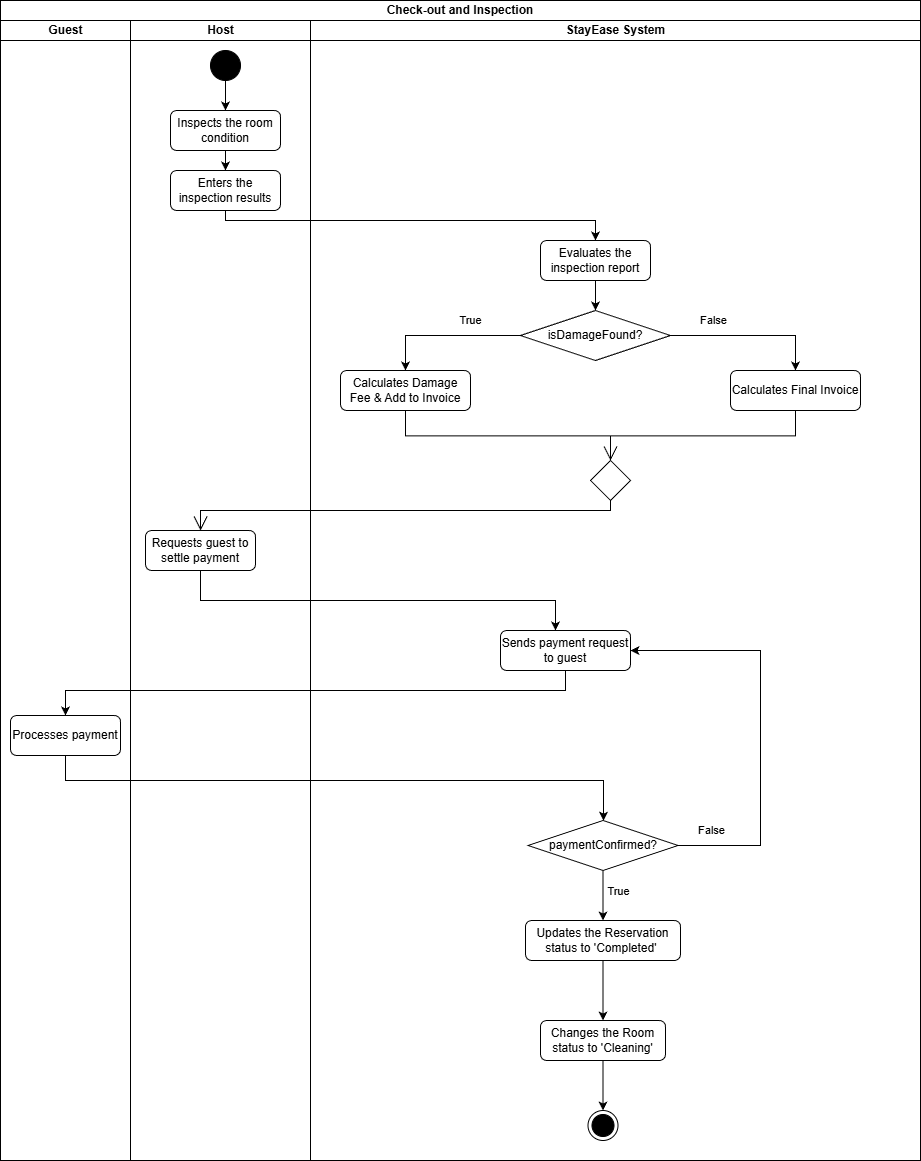

The diagram above was exported from draw.io. Its source (the exported page's mxGraphModel, read from the mxfile embedded in the PNG):
<mxGraphModel dx="1141" dy="673" grid="1" gridSize="10" guides="1" tooltips="1" connect="1" arrows="1" fold="1" page="1" pageScale="1" pageWidth="850" pageHeight="1100" math="0" shadow="0">
  <root>
    <mxCell id="0" />
    <mxCell id="1" parent="0" />
    <mxCell id="0tx6HP43Yd-MaN_YtLOA-9" parent="1" style="swimlane;html=1;childLayout=stackLayout;resizeParent=1;resizeParentMax=0;startSize=20;whiteSpace=wrap;" value="Check-out and Inspection" vertex="1">
      <mxGeometry height="1160" width="920" x="170" y="150" as="geometry" />
    </mxCell>
    <mxCell id="0tx6HP43Yd-MaN_YtLOA-10" parent="0tx6HP43Yd-MaN_YtLOA-9" style="swimlane;html=1;startSize=20;" value="Guest" vertex="1">
      <mxGeometry height="1140" width="130" y="20" as="geometry" />
    </mxCell>
    <mxCell id="0tx6HP43Yd-MaN_YtLOA-27" parent="0tx6HP43Yd-MaN_YtLOA-10" style="rounded=1;whiteSpace=wrap;html=1;" value="Processes payment" vertex="1">
      <mxGeometry height="40" width="110" x="10" y="695" as="geometry" />
    </mxCell>
    <mxCell id="0tx6HP43Yd-MaN_YtLOA-11" parent="0tx6HP43Yd-MaN_YtLOA-9" style="swimlane;html=1;startSize=20;" value="Host" vertex="1">
      <mxGeometry height="1140" width="180" x="130" y="20" as="geometry" />
    </mxCell>
    <mxCell id="0tx6HP43Yd-MaN_YtLOA-13" parent="0tx6HP43Yd-MaN_YtLOA-11" style="rounded=1;whiteSpace=wrap;html=1;" value="Enters the inspection results" vertex="1">
      <mxGeometry height="40" width="110" x="40" y="150" as="geometry" />
    </mxCell>
    <mxCell id="0tx6HP43Yd-MaN_YtLOA-19" parent="0tx6HP43Yd-MaN_YtLOA-11" style="rounded=1;whiteSpace=wrap;html=1;" value="Requests guest to settle payment" vertex="1">
      <mxGeometry height="40" width="110" x="15" y="510" as="geometry" />
    </mxCell>
    <mxCell id="0tx6HP43Yd-MaN_YtLOA-24" parent="0tx6HP43Yd-MaN_YtLOA-11" style="ellipse;fillColor=strokeColor;html=1;" value="" vertex="1">
      <mxGeometry height="30" width="30" x="80" y="30" as="geometry" />
    </mxCell>
    <mxCell id="c3HG_HY1W74OsKJAX7Gn-2" edge="1" parent="0tx6HP43Yd-MaN_YtLOA-11" source="c3HG_HY1W74OsKJAX7Gn-1" style="edgeStyle=orthogonalEdgeStyle;rounded=0;orthogonalLoop=1;jettySize=auto;html=1;" target="0tx6HP43Yd-MaN_YtLOA-13">
      <mxGeometry relative="1" as="geometry" />
    </mxCell>
    <mxCell id="c3HG_HY1W74OsKJAX7Gn-1" parent="0tx6HP43Yd-MaN_YtLOA-11" style="rounded=1;whiteSpace=wrap;html=1;" value="Inspects the room condition" vertex="1">
      <mxGeometry height="40" width="110" x="40" y="90" as="geometry" />
    </mxCell>
    <mxCell id="0tx6HP43Yd-MaN_YtLOA-25" edge="1" parent="0tx6HP43Yd-MaN_YtLOA-11" source="0tx6HP43Yd-MaN_YtLOA-24" style="edgeStyle=orthogonalEdgeStyle;rounded=0;orthogonalLoop=1;jettySize=auto;html=1;" target="c3HG_HY1W74OsKJAX7Gn-1">
      <mxGeometry relative="1" as="geometry" />
    </mxCell>
    <mxCell id="0tx6HP43Yd-MaN_YtLOA-15" edge="1" parent="0tx6HP43Yd-MaN_YtLOA-9" source="0tx6HP43Yd-MaN_YtLOA-13" style="edgeStyle=orthogonalEdgeStyle;rounded=0;orthogonalLoop=1;jettySize=auto;html=1;" target="0tx6HP43Yd-MaN_YtLOA-14">
      <mxGeometry relative="1" as="geometry">
        <Array as="points">
          <mxPoint x="595" y="220" />
        </Array>
      </mxGeometry>
    </mxCell>
    <mxCell id="yWkaAD3s5qL2toDWVot7-6" edge="1" parent="0tx6HP43Yd-MaN_YtLOA-9" source="yWkaAD3s5qL2toDWVot7-5" style="edgeStyle=orthogonalEdgeStyle;html=1;elbow=horizontal;align=right;verticalAlign=bottom;rounded=0;labelBackgroundColor=none;endArrow=open;endSize=12;" target="0tx6HP43Yd-MaN_YtLOA-19" value="">
      <mxGeometry relative="1" as="geometry">
        <Array as="points">
          <mxPoint x="610" y="510" />
          <mxPoint x="200" y="510" />
        </Array>
        <mxPoint x="610" y="520" as="targetPoint" />
      </mxGeometry>
    </mxCell>
    <mxCell id="yWkaAD3s5qL2toDWVot7-9" edge="1" parent="0tx6HP43Yd-MaN_YtLOA-9" source="0tx6HP43Yd-MaN_YtLOA-27" style="edgeStyle=orthogonalEdgeStyle;rounded=0;orthogonalLoop=1;jettySize=auto;html=1;" target="0tx6HP43Yd-MaN_YtLOA-58">
      <mxGeometry relative="1" as="geometry">
        <Array as="points">
          <mxPoint x="65" y="780" />
          <mxPoint x="603" y="780" />
        </Array>
      </mxGeometry>
    </mxCell>
    <mxCell id="yWkaAD3s5qL2toDWVot7-11" edge="1" parent="0tx6HP43Yd-MaN_YtLOA-9" source="0tx6HP43Yd-MaN_YtLOA-19" style="edgeStyle=orthogonalEdgeStyle;rounded=0;orthogonalLoop=1;jettySize=auto;html=1;" target="yWkaAD3s5qL2toDWVot7-10">
      <mxGeometry relative="1" as="geometry">
        <Array as="points">
          <mxPoint x="200" y="600" />
          <mxPoint x="555" y="600" />
        </Array>
      </mxGeometry>
    </mxCell>
    <mxCell id="yWkaAD3s5qL2toDWVot7-12" edge="1" parent="0tx6HP43Yd-MaN_YtLOA-9" source="yWkaAD3s5qL2toDWVot7-10" style="edgeStyle=orthogonalEdgeStyle;rounded=0;orthogonalLoop=1;jettySize=auto;html=1;" target="0tx6HP43Yd-MaN_YtLOA-27">
      <mxGeometry relative="1" as="geometry">
        <Array as="points">
          <mxPoint x="565" y="690" />
          <mxPoint x="65" y="690" />
        </Array>
      </mxGeometry>
    </mxCell>
    <mxCell id="0tx6HP43Yd-MaN_YtLOA-12" parent="0tx6HP43Yd-MaN_YtLOA-9" style="swimlane;html=1;startSize=20;" value="StayEase System" vertex="1">
      <mxGeometry height="1140" width="610" x="310" y="20" as="geometry" />
    </mxCell>
    <mxCell id="0tx6HP43Yd-MaN_YtLOA-23" parent="0tx6HP43Yd-MaN_YtLOA-12" style="ellipse;html=1;shape=endState;fillColor=strokeColor;" value="" vertex="1">
      <mxGeometry height="30" width="30" x="277.5" y="1090" as="geometry" />
    </mxCell>
    <mxCell id="0tx6HP43Yd-MaN_YtLOA-14" parent="0tx6HP43Yd-MaN_YtLOA-12" style="rounded=1;whiteSpace=wrap;html=1;" value="Evaluates the inspection report" vertex="1">
      <mxGeometry height="40" width="110" x="230" y="220" as="geometry" />
    </mxCell>
    <mxCell id="yWkaAD3s5qL2toDWVot7-3" edge="1" parent="0tx6HP43Yd-MaN_YtLOA-12" source="0tx6HP43Yd-MaN_YtLOA-17" style="edgeStyle=orthogonalEdgeStyle;rounded=0;orthogonalLoop=1;jettySize=auto;html=1;" target="yWkaAD3s5qL2toDWVot7-2">
      <mxGeometry relative="1" as="geometry" />
    </mxCell>
    <mxCell id="yWkaAD3s5qL2toDWVot7-15" connectable="0" parent="yWkaAD3s5qL2toDWVot7-3" style="edgeLabel;html=1;align=center;verticalAlign=middle;resizable=0;points=[];" value="False" vertex="1">
      <mxGeometry relative="1" x="-0.4914" y="2" as="geometry">
        <mxPoint x="2" y="-13" as="offset" />
      </mxGeometry>
    </mxCell>
    <mxCell id="0tx6HP43Yd-MaN_YtLOA-17" parent="0tx6HP43Yd-MaN_YtLOA-12" style="rhombus;whiteSpace=wrap;html=1;" value="isDamageFound?" vertex="1">
      <mxGeometry height="50" width="150" x="210" y="290" as="geometry" />
    </mxCell>
    <mxCell id="0tx6HP43Yd-MaN_YtLOA-18" edge="1" parent="0tx6HP43Yd-MaN_YtLOA-12" source="0tx6HP43Yd-MaN_YtLOA-14" style="edgeStyle=orthogonalEdgeStyle;rounded=0;orthogonalLoop=1;jettySize=auto;html=1;" target="0tx6HP43Yd-MaN_YtLOA-17">
      <mxGeometry relative="1" as="geometry" />
    </mxCell>
    <mxCell id="0tx6HP43Yd-MaN_YtLOA-62" edge="1" parent="0tx6HP43Yd-MaN_YtLOA-12" source="0tx6HP43Yd-MaN_YtLOA-58" style="edgeStyle=orthogonalEdgeStyle;rounded=0;orthogonalLoop=1;jettySize=auto;html=1;" target="0tx6HP43Yd-MaN_YtLOA-61">
      <mxGeometry relative="1" as="geometry" />
    </mxCell>
    <mxCell id="0tx6HP43Yd-MaN_YtLOA-66" connectable="0" parent="0tx6HP43Yd-MaN_YtLOA-62" style="edgeLabel;html=1;align=center;verticalAlign=middle;resizable=0;points=[];" value="True" vertex="1">
      <mxGeometry relative="1" x="-0.1552" y="-2" as="geometry">
        <mxPoint x="17" as="offset" />
      </mxGeometry>
    </mxCell>
    <mxCell id="yWkaAD3s5qL2toDWVot7-13" edge="1" parent="0tx6HP43Yd-MaN_YtLOA-12" source="0tx6HP43Yd-MaN_YtLOA-58" style="edgeStyle=orthogonalEdgeStyle;rounded=0;orthogonalLoop=1;jettySize=auto;html=1;" target="yWkaAD3s5qL2toDWVot7-10">
      <mxGeometry relative="1" as="geometry">
        <Array as="points">
          <mxPoint x="450" y="825" />
          <mxPoint x="450" y="630" />
        </Array>
      </mxGeometry>
    </mxCell>
    <mxCell id="yWkaAD3s5qL2toDWVot7-14" connectable="0" parent="yWkaAD3s5qL2toDWVot7-13" style="edgeLabel;html=1;align=center;verticalAlign=middle;resizable=0;points=[];" value="False" vertex="1">
      <mxGeometry relative="1" x="-0.7857" y="4" as="geometry">
        <mxPoint x="-11" y="-11" as="offset" />
      </mxGeometry>
    </mxCell>
    <mxCell id="0tx6HP43Yd-MaN_YtLOA-58" parent="0tx6HP43Yd-MaN_YtLOA-12" style="rhombus;whiteSpace=wrap;html=1;" value="paymentConfirmed?" vertex="1">
      <mxGeometry height="50" width="150" x="217.5" y="800" as="geometry" />
    </mxCell>
    <mxCell id="0tx6HP43Yd-MaN_YtLOA-65" edge="1" parent="0tx6HP43Yd-MaN_YtLOA-12" source="0tx6HP43Yd-MaN_YtLOA-61" style="edgeStyle=orthogonalEdgeStyle;rounded=0;orthogonalLoop=1;jettySize=auto;html=1;" target="0tx6HP43Yd-MaN_YtLOA-63">
      <mxGeometry relative="1" as="geometry" />
    </mxCell>
    <mxCell id="0tx6HP43Yd-MaN_YtLOA-61" parent="0tx6HP43Yd-MaN_YtLOA-12" style="rounded=1;whiteSpace=wrap;html=1;" value="Updates the Reservation status to 'Completed'&amp;nbsp;" vertex="1">
      <mxGeometry height="40" width="155" x="215" y="900" as="geometry" />
    </mxCell>
    <mxCell id="0tx6HP43Yd-MaN_YtLOA-67" edge="1" parent="0tx6HP43Yd-MaN_YtLOA-12" source="0tx6HP43Yd-MaN_YtLOA-63" style="edgeStyle=orthogonalEdgeStyle;rounded=0;orthogonalLoop=1;jettySize=auto;html=1;" target="0tx6HP43Yd-MaN_YtLOA-23">
      <mxGeometry relative="1" as="geometry" />
    </mxCell>
    <mxCell id="0tx6HP43Yd-MaN_YtLOA-63" parent="0tx6HP43Yd-MaN_YtLOA-12" style="rounded=1;whiteSpace=wrap;html=1;" value="Changes the Room status to 'Cleaning'" vertex="1">
      <mxGeometry height="40" width="125" x="230" y="1000" as="geometry" />
    </mxCell>
    <mxCell id="yWkaAD3s5qL2toDWVot7-1" parent="0tx6HP43Yd-MaN_YtLOA-12" style="rounded=1;whiteSpace=wrap;html=1;" value="Calculates Damage Fee &amp;amp; Add to Invoice" vertex="1">
      <mxGeometry height="40" width="130" x="30" y="350" as="geometry" />
    </mxCell>
    <mxCell id="0tx6HP43Yd-MaN_YtLOA-20" edge="1" parent="0tx6HP43Yd-MaN_YtLOA-12" source="0tx6HP43Yd-MaN_YtLOA-17" style="edgeStyle=orthogonalEdgeStyle;rounded=0;orthogonalLoop=1;jettySize=auto;html=1;" target="yWkaAD3s5qL2toDWVot7-1">
      <mxGeometry relative="1" as="geometry" />
    </mxCell>
    <mxCell id="0tx6HP43Yd-MaN_YtLOA-22" connectable="0" parent="0tx6HP43Yd-MaN_YtLOA-20" style="edgeLabel;html=1;align=center;verticalAlign=middle;resizable=0;points=[];" value="True" vertex="1">
      <mxGeometry relative="1" x="-0.3081" y="3" as="geometry">
        <mxPoint x="2" y="-18" as="offset" />
      </mxGeometry>
    </mxCell>
    <mxCell id="yWkaAD3s5qL2toDWVot7-2" parent="0tx6HP43Yd-MaN_YtLOA-12" style="rounded=1;whiteSpace=wrap;html=1;" value="Calculates Final Invoice" vertex="1">
      <mxGeometry height="40" width="130" x="420" y="350" as="geometry" />
    </mxCell>
    <mxCell id="yWkaAD3s5qL2toDWVot7-5" parent="0tx6HP43Yd-MaN_YtLOA-12" style="shape=rhombus;html=1;verticalLabelPosition=top;verticalAlignment=bottom;" value="" vertex="1">
      <mxGeometry height="40" width="40" x="280" y="440" as="geometry" />
    </mxCell>
    <mxCell id="yWkaAD3s5qL2toDWVot7-7" edge="1" parent="0tx6HP43Yd-MaN_YtLOA-12" source="yWkaAD3s5qL2toDWVot7-5" style="edgeStyle=elbowEdgeStyle;html=1;elbow=vertical;verticalAlign=bottom;startArrow=open;endArrow=none;rounded=0;labelBackgroundColor=none;startSize=12;" target="yWkaAD3s5qL2toDWVot7-2" value="">
      <mxGeometry relative="1" as="geometry">
        <mxPoint x="400" y="440" as="targetPoint" />
      </mxGeometry>
    </mxCell>
    <mxCell id="yWkaAD3s5qL2toDWVot7-8" edge="1" parent="0tx6HP43Yd-MaN_YtLOA-12" source="yWkaAD3s5qL2toDWVot7-5" style="edgeStyle=elbowEdgeStyle;html=1;elbow=vertical;verticalAlign=bottom;startArrow=open;endArrow=none;rounded=0;labelBackgroundColor=none;startSize=12;" target="yWkaAD3s5qL2toDWVot7-1" value="">
      <mxGeometry relative="1" as="geometry">
        <mxPoint x="200" y="440" as="targetPoint" />
      </mxGeometry>
    </mxCell>
    <mxCell id="yWkaAD3s5qL2toDWVot7-10" parent="0tx6HP43Yd-MaN_YtLOA-12" style="rounded=1;whiteSpace=wrap;html=1;" value="Sends payment request to guest" vertex="1">
      <mxGeometry height="40" width="130" x="190" y="610" as="geometry" />
    </mxCell>
  </root>
</mxGraphModel>